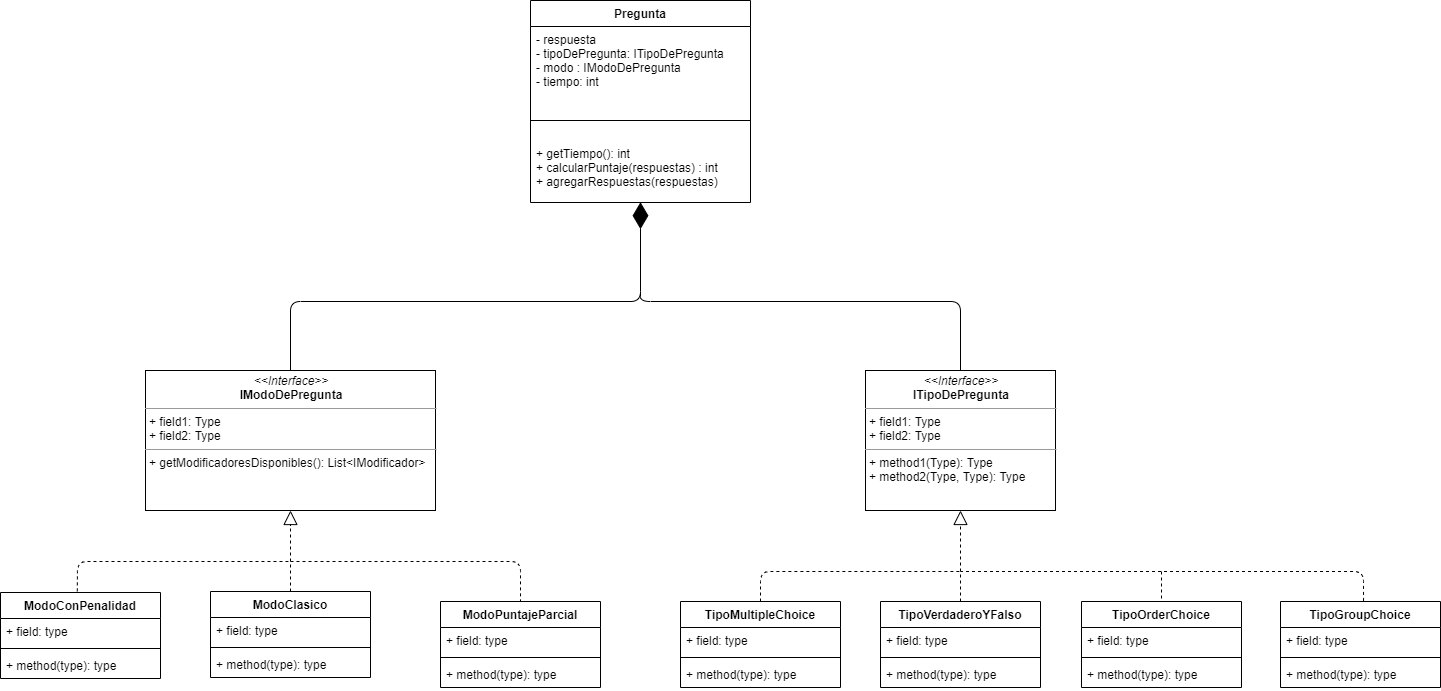

The diagram above was exported from draw.io. Its source (the exported page's mxGraphModel, read from the mxfile embedded in the PNG):
<mxGraphModel dx="1038" dy="568" grid="1" gridSize="10" guides="1" tooltips="1" connect="1" arrows="1" fold="1" page="1" pageScale="1" pageWidth="827" pageHeight="1169" math="0" shadow="0">
  <root>
    <mxCell id="0" />
    <mxCell id="1" parent="0" />
    <mxCell id="0R-id2Y4ONXB3qzgMfmv-38" value="Pregunta" style="swimlane;fontStyle=1;align=center;verticalAlign=top;childLayout=stackLayout;horizontal=1;startSize=26;horizontalStack=0;resizeParent=1;resizeParentMax=0;resizeLast=0;collapsible=1;marginBottom=0;" parent="1" vertex="1">
      <mxGeometry x="670" y="230" width="220" height="202" as="geometry" />
    </mxCell>
    <mxCell id="0R-id2Y4ONXB3qzgMfmv-39" value="- respuesta&#10;- tipoDePregunta: ITipoDePregunta&#10;- modo : IModoDePregunta&#10;- tiempo: int" style="text;strokeColor=none;fillColor=none;align=left;verticalAlign=top;spacingLeft=4;spacingRight=4;overflow=hidden;rotatable=0;points=[[0,0.5],[1,0.5]];portConstraint=eastwest;" parent="0R-id2Y4ONXB3qzgMfmv-38" vertex="1">
      <mxGeometry y="26" width="220" height="74" as="geometry" />
    </mxCell>
    <mxCell id="0R-id2Y4ONXB3qzgMfmv-40" value="" style="line;strokeWidth=1;fillColor=none;align=left;verticalAlign=middle;spacingTop=-1;spacingLeft=3;spacingRight=3;rotatable=0;labelPosition=right;points=[];portConstraint=eastwest;" parent="0R-id2Y4ONXB3qzgMfmv-38" vertex="1">
      <mxGeometry y="100" width="220" height="40" as="geometry" />
    </mxCell>
    <mxCell id="0R-id2Y4ONXB3qzgMfmv-41" value="+ getTiempo(): int&#10;+ calcularPuntaje(respuestas) : int&#10;+ agregarRespuestas(respuestas)&#10;" style="text;strokeColor=none;fillColor=none;align=left;verticalAlign=top;spacingLeft=4;spacingRight=4;overflow=hidden;rotatable=0;points=[[0,0.5],[1,0.5]];portConstraint=eastwest;" parent="0R-id2Y4ONXB3qzgMfmv-38" vertex="1">
      <mxGeometry y="140" width="220" height="62" as="geometry" />
    </mxCell>
    <mxCell id="0R-id2Y4ONXB3qzgMfmv-1" value="&lt;p style=&quot;margin: 0px ; margin-top: 4px ; text-align: center&quot;&gt;&lt;i&gt;&amp;lt;&amp;lt;Interface&amp;gt;&amp;gt;&lt;/i&gt;&lt;br&gt;&lt;span style=&quot;font-weight: 700&quot;&gt;IModoDePregunta&lt;/span&gt;&lt;br&gt;&lt;/p&gt;&lt;hr size=&quot;1&quot;&gt;&lt;p style=&quot;margin: 0px ; margin-left: 4px&quot;&gt;+ field1: Type&lt;br&gt;+ field2: Type&lt;/p&gt;&lt;hr size=&quot;1&quot;&gt;&lt;p style=&quot;margin: 0px ; margin-left: 4px&quot;&gt;+ getModificadoresDisponibles(): List&amp;lt;IModificador&amp;gt;&lt;br&gt;&lt;/p&gt;" style="verticalAlign=top;align=left;overflow=fill;fontSize=12;fontFamily=Helvetica;html=1;" parent="1" vertex="1">
      <mxGeometry x="285" y="600" width="290" height="140" as="geometry" />
    </mxCell>
    <mxCell id="0R-id2Y4ONXB3qzgMfmv-2" value="&lt;p style=&quot;margin: 0px ; margin-top: 4px ; text-align: center&quot;&gt;&lt;i&gt;&amp;lt;&amp;lt;Interface&amp;gt;&amp;gt;&lt;/i&gt;&lt;br&gt;&lt;span style=&quot;font-weight: 700&quot;&gt;ITipoDePregunta&lt;/span&gt;&lt;br&gt;&lt;/p&gt;&lt;hr size=&quot;1&quot;&gt;&lt;p style=&quot;margin: 0px ; margin-left: 4px&quot;&gt;+ field1: Type&lt;br&gt;+ field2: Type&lt;/p&gt;&lt;hr size=&quot;1&quot;&gt;&lt;p style=&quot;margin: 0px ; margin-left: 4px&quot;&gt;+ method1(Type): Type&lt;br&gt;+ method2(Type, Type): Type&lt;/p&gt;" style="verticalAlign=top;align=left;overflow=fill;fontSize=12;fontFamily=Helvetica;html=1;" parent="1" vertex="1">
      <mxGeometry x="1005" y="600" width="190" height="140" as="geometry" />
    </mxCell>
    <mxCell id="0R-id2Y4ONXB3qzgMfmv-11" value="" style="endArrow=block;dashed=1;endFill=0;endSize=12;html=1;entryX=0.5;entryY=1;entryDx=0;entryDy=0;exitX=0.5;exitY=0;exitDx=0;exitDy=0;" parent="1" source="0R-id2Y4ONXB3qzgMfmv-12" target="0R-id2Y4ONXB3qzgMfmv-1" edge="1">
      <mxGeometry width="160" relative="1" as="geometry">
        <mxPoint x="280" y="801" as="sourcePoint" />
        <mxPoint x="440" y="801" as="targetPoint" />
      </mxGeometry>
    </mxCell>
    <mxCell id="0R-id2Y4ONXB3qzgMfmv-32" value="" style="endArrow=block;dashed=1;endFill=0;endSize=12;html=1;entryX=0.5;entryY=1;entryDx=0;entryDy=0;exitX=0.5;exitY=0;exitDx=0;exitDy=0;" parent="1" source="0R-id2Y4ONXB3qzgMfmv-20" target="0R-id2Y4ONXB3qzgMfmv-2" edge="1">
      <mxGeometry width="160" relative="1" as="geometry">
        <mxPoint x="960" y="801" as="sourcePoint" />
        <mxPoint x="1120" y="801" as="targetPoint" />
      </mxGeometry>
    </mxCell>
    <mxCell id="0R-id2Y4ONXB3qzgMfmv-33" value="" style="endArrow=none;dashed=1;html=1;exitX=0.48;exitY=-0.013;exitDx=0;exitDy=0;exitPerimeter=0;" parent="1" source="0R-id2Y4ONXB3qzgMfmv-3" edge="1">
      <mxGeometry width="50" height="50" relative="1" as="geometry">
        <mxPoint x="390" y="811" as="sourcePoint" />
        <mxPoint x="430" y="791" as="targetPoint" />
        <Array as="points">
          <mxPoint x="217" y="791" />
        </Array>
      </mxGeometry>
    </mxCell>
    <mxCell id="0R-id2Y4ONXB3qzgMfmv-34" value="" style="endArrow=none;dashed=1;html=1;entryX=0.5;entryY=0;entryDx=0;entryDy=0;" parent="1" target="0R-id2Y4ONXB3qzgMfmv-7" edge="1">
      <mxGeometry width="50" height="50" relative="1" as="geometry">
        <mxPoint x="430" y="791" as="sourcePoint" />
        <mxPoint x="490" y="741" as="targetPoint" />
        <Array as="points">
          <mxPoint x="660" y="791" />
        </Array>
      </mxGeometry>
    </mxCell>
    <mxCell id="0R-id2Y4ONXB3qzgMfmv-35" value="" style="endArrow=none;dashed=1;html=1;exitX=0.5;exitY=0;exitDx=0;exitDy=0;" parent="1" source="0R-id2Y4ONXB3qzgMfmv-16" edge="1">
      <mxGeometry width="50" height="50" relative="1" as="geometry">
        <mxPoint x="890" y="831" as="sourcePoint" />
        <mxPoint x="1100" y="801" as="targetPoint" />
        <Array as="points">
          <mxPoint x="900" y="801" />
        </Array>
      </mxGeometry>
    </mxCell>
    <mxCell id="0R-id2Y4ONXB3qzgMfmv-36" value="" style="endArrow=none;dashed=1;html=1;entryX=0.5;entryY=0;entryDx=0;entryDy=0;" parent="1" target="0R-id2Y4ONXB3qzgMfmv-24" edge="1">
      <mxGeometry width="50" height="50" relative="1" as="geometry">
        <mxPoint x="1301" y="801" as="sourcePoint" />
        <mxPoint x="1230" y="781" as="targetPoint" />
        <Array as="points">
          <mxPoint x="1301" y="801" />
        </Array>
      </mxGeometry>
    </mxCell>
    <mxCell id="0R-id2Y4ONXB3qzgMfmv-37" value="" style="endArrow=none;dashed=1;html=1;exitX=0.519;exitY=-0.007;exitDx=0;exitDy=0;exitPerimeter=0;" parent="1" source="0R-id2Y4ONXB3qzgMfmv-28" edge="1">
      <mxGeometry width="50" height="50" relative="1" as="geometry">
        <mxPoint x="1490" y="831" as="sourcePoint" />
        <mxPoint x="1100" y="801" as="targetPoint" />
        <Array as="points">
          <mxPoint x="1503" y="801" />
        </Array>
      </mxGeometry>
    </mxCell>
    <mxCell id="0R-id2Y4ONXB3qzgMfmv-42" value="" style="endArrow=diamondThin;endFill=1;endSize=24;html=1;entryX=0.5;entryY=0.995;entryDx=0;entryDy=0;entryPerimeter=0;exitX=0.5;exitY=0;exitDx=0;exitDy=0;" parent="1" source="0R-id2Y4ONXB3qzgMfmv-1" target="0R-id2Y4ONXB3qzgMfmv-41" edge="1">
      <mxGeometry width="160" relative="1" as="geometry">
        <mxPoint x="650" y="501" as="sourcePoint" />
        <mxPoint x="810" y="501" as="targetPoint" />
        <Array as="points">
          <mxPoint x="430" y="531" />
          <mxPoint x="780" y="531" />
        </Array>
      </mxGeometry>
    </mxCell>
    <mxCell id="0R-id2Y4ONXB3qzgMfmv-43" value="" style="endArrow=none;html=1;edgeStyle=orthogonalEdgeStyle;entryX=0.5;entryY=0;entryDx=0;entryDy=0;" parent="1" target="0R-id2Y4ONXB3qzgMfmv-2" edge="1">
      <mxGeometry relative="1" as="geometry">
        <mxPoint x="780" y="521" as="sourcePoint" />
        <mxPoint x="1101.9999999999998" y="606" as="targetPoint" />
        <Array as="points">
          <mxPoint x="780" y="521" />
          <mxPoint x="780" y="531" />
          <mxPoint x="1100" y="531" />
        </Array>
      </mxGeometry>
    </mxCell>
    <mxCell id="0R-id2Y4ONXB3qzgMfmv-3" value="ModoConPenalidad" style="swimlane;fontStyle=1;align=center;verticalAlign=top;childLayout=stackLayout;horizontal=1;startSize=26;horizontalStack=0;resizeParent=1;resizeParentMax=0;resizeLast=0;collapsible=1;marginBottom=0;" parent="1" vertex="1">
      <mxGeometry x="140" y="822" width="160" height="86" as="geometry" />
    </mxCell>
    <mxCell id="0R-id2Y4ONXB3qzgMfmv-4" value="+ field: type" style="text;strokeColor=none;fillColor=none;align=left;verticalAlign=top;spacingLeft=4;spacingRight=4;overflow=hidden;rotatable=0;points=[[0,0.5],[1,0.5]];portConstraint=eastwest;" parent="0R-id2Y4ONXB3qzgMfmv-3" vertex="1">
      <mxGeometry y="26" width="160" height="26" as="geometry" />
    </mxCell>
    <mxCell id="0R-id2Y4ONXB3qzgMfmv-5" value="" style="line;strokeWidth=1;fillColor=none;align=left;verticalAlign=middle;spacingTop=-1;spacingLeft=3;spacingRight=3;rotatable=0;labelPosition=right;points=[];portConstraint=eastwest;" parent="0R-id2Y4ONXB3qzgMfmv-3" vertex="1">
      <mxGeometry y="52" width="160" height="8" as="geometry" />
    </mxCell>
    <mxCell id="0R-id2Y4ONXB3qzgMfmv-6" value="+ method(type): type" style="text;strokeColor=none;fillColor=none;align=left;verticalAlign=top;spacingLeft=4;spacingRight=4;overflow=hidden;rotatable=0;points=[[0,0.5],[1,0.5]];portConstraint=eastwest;" parent="0R-id2Y4ONXB3qzgMfmv-3" vertex="1">
      <mxGeometry y="60" width="160" height="26" as="geometry" />
    </mxCell>
    <mxCell id="0R-id2Y4ONXB3qzgMfmv-7" value="ModoPuntajeParcial&#10;" style="swimlane;fontStyle=1;align=center;verticalAlign=top;childLayout=stackLayout;horizontal=1;startSize=26;horizontalStack=0;resizeParent=1;resizeParentMax=0;resizeLast=0;collapsible=1;marginBottom=0;" parent="1" vertex="1">
      <mxGeometry x="580" y="831" width="160" height="86" as="geometry" />
    </mxCell>
    <mxCell id="0R-id2Y4ONXB3qzgMfmv-8" value="+ field: type" style="text;strokeColor=none;fillColor=none;align=left;verticalAlign=top;spacingLeft=4;spacingRight=4;overflow=hidden;rotatable=0;points=[[0,0.5],[1,0.5]];portConstraint=eastwest;" parent="0R-id2Y4ONXB3qzgMfmv-7" vertex="1">
      <mxGeometry y="26" width="160" height="26" as="geometry" />
    </mxCell>
    <mxCell id="0R-id2Y4ONXB3qzgMfmv-9" value="" style="line;strokeWidth=1;fillColor=none;align=left;verticalAlign=middle;spacingTop=-1;spacingLeft=3;spacingRight=3;rotatable=0;labelPosition=right;points=[];portConstraint=eastwest;" parent="0R-id2Y4ONXB3qzgMfmv-7" vertex="1">
      <mxGeometry y="52" width="160" height="8" as="geometry" />
    </mxCell>
    <mxCell id="0R-id2Y4ONXB3qzgMfmv-10" value="+ method(type): type" style="text;strokeColor=none;fillColor=none;align=left;verticalAlign=top;spacingLeft=4;spacingRight=4;overflow=hidden;rotatable=0;points=[[0,0.5],[1,0.5]];portConstraint=eastwest;" parent="0R-id2Y4ONXB3qzgMfmv-7" vertex="1">
      <mxGeometry y="60" width="160" height="26" as="geometry" />
    </mxCell>
    <mxCell id="0R-id2Y4ONXB3qzgMfmv-12" value="ModoClasico&#10;" style="swimlane;fontStyle=1;align=center;verticalAlign=top;childLayout=stackLayout;horizontal=1;startSize=26;horizontalStack=0;resizeParent=1;resizeParentMax=0;resizeLast=0;collapsible=1;marginBottom=0;" parent="1" vertex="1">
      <mxGeometry x="350" y="821" width="160" height="86" as="geometry" />
    </mxCell>
    <mxCell id="0R-id2Y4ONXB3qzgMfmv-13" value="+ field: type" style="text;strokeColor=none;fillColor=none;align=left;verticalAlign=top;spacingLeft=4;spacingRight=4;overflow=hidden;rotatable=0;points=[[0,0.5],[1,0.5]];portConstraint=eastwest;" parent="0R-id2Y4ONXB3qzgMfmv-12" vertex="1">
      <mxGeometry y="26" width="160" height="26" as="geometry" />
    </mxCell>
    <mxCell id="0R-id2Y4ONXB3qzgMfmv-14" value="" style="line;strokeWidth=1;fillColor=none;align=left;verticalAlign=middle;spacingTop=-1;spacingLeft=3;spacingRight=3;rotatable=0;labelPosition=right;points=[];portConstraint=eastwest;" parent="0R-id2Y4ONXB3qzgMfmv-12" vertex="1">
      <mxGeometry y="52" width="160" height="8" as="geometry" />
    </mxCell>
    <mxCell id="0R-id2Y4ONXB3qzgMfmv-15" value="+ method(type): type" style="text;strokeColor=none;fillColor=none;align=left;verticalAlign=top;spacingLeft=4;spacingRight=4;overflow=hidden;rotatable=0;points=[[0,0.5],[1,0.5]];portConstraint=eastwest;" parent="0R-id2Y4ONXB3qzgMfmv-12" vertex="1">
      <mxGeometry y="60" width="160" height="26" as="geometry" />
    </mxCell>
    <mxCell id="0R-id2Y4ONXB3qzgMfmv-16" value="TipoMultipleChoice" style="swimlane;fontStyle=1;align=center;verticalAlign=top;childLayout=stackLayout;horizontal=1;startSize=26;horizontalStack=0;resizeParent=1;resizeParentMax=0;resizeLast=0;collapsible=1;marginBottom=0;" parent="1" vertex="1">
      <mxGeometry x="820" y="831" width="160" height="86" as="geometry" />
    </mxCell>
    <mxCell id="0R-id2Y4ONXB3qzgMfmv-17" value="+ field: type" style="text;strokeColor=none;fillColor=none;align=left;verticalAlign=top;spacingLeft=4;spacingRight=4;overflow=hidden;rotatable=0;points=[[0,0.5],[1,0.5]];portConstraint=eastwest;" parent="0R-id2Y4ONXB3qzgMfmv-16" vertex="1">
      <mxGeometry y="26" width="160" height="26" as="geometry" />
    </mxCell>
    <mxCell id="0R-id2Y4ONXB3qzgMfmv-18" value="" style="line;strokeWidth=1;fillColor=none;align=left;verticalAlign=middle;spacingTop=-1;spacingLeft=3;spacingRight=3;rotatable=0;labelPosition=right;points=[];portConstraint=eastwest;" parent="0R-id2Y4ONXB3qzgMfmv-16" vertex="1">
      <mxGeometry y="52" width="160" height="8" as="geometry" />
    </mxCell>
    <mxCell id="0R-id2Y4ONXB3qzgMfmv-19" value="+ method(type): type" style="text;strokeColor=none;fillColor=none;align=left;verticalAlign=top;spacingLeft=4;spacingRight=4;overflow=hidden;rotatable=0;points=[[0,0.5],[1,0.5]];portConstraint=eastwest;" parent="0R-id2Y4ONXB3qzgMfmv-16" vertex="1">
      <mxGeometry y="60" width="160" height="26" as="geometry" />
    </mxCell>
    <mxCell id="0R-id2Y4ONXB3qzgMfmv-20" value="TipoVerdaderoYFalso" style="swimlane;fontStyle=1;align=center;verticalAlign=top;childLayout=stackLayout;horizontal=1;startSize=26;horizontalStack=0;resizeParent=1;resizeParentMax=0;resizeLast=0;collapsible=1;marginBottom=0;" parent="1" vertex="1">
      <mxGeometry x="1020" y="831" width="160" height="86" as="geometry" />
    </mxCell>
    <mxCell id="0R-id2Y4ONXB3qzgMfmv-21" value="+ field: type" style="text;strokeColor=none;fillColor=none;align=left;verticalAlign=top;spacingLeft=4;spacingRight=4;overflow=hidden;rotatable=0;points=[[0,0.5],[1,0.5]];portConstraint=eastwest;" parent="0R-id2Y4ONXB3qzgMfmv-20" vertex="1">
      <mxGeometry y="26" width="160" height="26" as="geometry" />
    </mxCell>
    <mxCell id="0R-id2Y4ONXB3qzgMfmv-22" value="" style="line;strokeWidth=1;fillColor=none;align=left;verticalAlign=middle;spacingTop=-1;spacingLeft=3;spacingRight=3;rotatable=0;labelPosition=right;points=[];portConstraint=eastwest;" parent="0R-id2Y4ONXB3qzgMfmv-20" vertex="1">
      <mxGeometry y="52" width="160" height="8" as="geometry" />
    </mxCell>
    <mxCell id="0R-id2Y4ONXB3qzgMfmv-23" value="+ method(type): type" style="text;strokeColor=none;fillColor=none;align=left;verticalAlign=top;spacingLeft=4;spacingRight=4;overflow=hidden;rotatable=0;points=[[0,0.5],[1,0.5]];portConstraint=eastwest;" parent="0R-id2Y4ONXB3qzgMfmv-20" vertex="1">
      <mxGeometry y="60" width="160" height="26" as="geometry" />
    </mxCell>
    <mxCell id="0R-id2Y4ONXB3qzgMfmv-24" value="TipoOrderChoice" style="swimlane;fontStyle=1;align=center;verticalAlign=top;childLayout=stackLayout;horizontal=1;startSize=26;horizontalStack=0;resizeParent=1;resizeParentMax=0;resizeLast=0;collapsible=1;marginBottom=0;" parent="1" vertex="1">
      <mxGeometry x="1221" y="831" width="160" height="86" as="geometry" />
    </mxCell>
    <mxCell id="0R-id2Y4ONXB3qzgMfmv-25" value="+ field: type" style="text;strokeColor=none;fillColor=none;align=left;verticalAlign=top;spacingLeft=4;spacingRight=4;overflow=hidden;rotatable=0;points=[[0,0.5],[1,0.5]];portConstraint=eastwest;" parent="0R-id2Y4ONXB3qzgMfmv-24" vertex="1">
      <mxGeometry y="26" width="160" height="26" as="geometry" />
    </mxCell>
    <mxCell id="0R-id2Y4ONXB3qzgMfmv-26" value="" style="line;strokeWidth=1;fillColor=none;align=left;verticalAlign=middle;spacingTop=-1;spacingLeft=3;spacingRight=3;rotatable=0;labelPosition=right;points=[];portConstraint=eastwest;" parent="0R-id2Y4ONXB3qzgMfmv-24" vertex="1">
      <mxGeometry y="52" width="160" height="8" as="geometry" />
    </mxCell>
    <mxCell id="0R-id2Y4ONXB3qzgMfmv-27" value="+ method(type): type" style="text;strokeColor=none;fillColor=none;align=left;verticalAlign=top;spacingLeft=4;spacingRight=4;overflow=hidden;rotatable=0;points=[[0,0.5],[1,0.5]];portConstraint=eastwest;" parent="0R-id2Y4ONXB3qzgMfmv-24" vertex="1">
      <mxGeometry y="60" width="160" height="26" as="geometry" />
    </mxCell>
    <mxCell id="0R-id2Y4ONXB3qzgMfmv-28" value="TipoGroupChoice" style="swimlane;fontStyle=1;align=center;verticalAlign=top;childLayout=stackLayout;horizontal=1;startSize=26;horizontalStack=0;resizeParent=1;resizeParentMax=0;resizeLast=0;collapsible=1;marginBottom=0;" parent="1" vertex="1">
      <mxGeometry x="1420" y="831" width="160" height="86" as="geometry" />
    </mxCell>
    <mxCell id="0R-id2Y4ONXB3qzgMfmv-29" value="+ field: type" style="text;strokeColor=none;fillColor=none;align=left;verticalAlign=top;spacingLeft=4;spacingRight=4;overflow=hidden;rotatable=0;points=[[0,0.5],[1,0.5]];portConstraint=eastwest;" parent="0R-id2Y4ONXB3qzgMfmv-28" vertex="1">
      <mxGeometry y="26" width="160" height="26" as="geometry" />
    </mxCell>
    <mxCell id="0R-id2Y4ONXB3qzgMfmv-30" value="" style="line;strokeWidth=1;fillColor=none;align=left;verticalAlign=middle;spacingTop=-1;spacingLeft=3;spacingRight=3;rotatable=0;labelPosition=right;points=[];portConstraint=eastwest;" parent="0R-id2Y4ONXB3qzgMfmv-28" vertex="1">
      <mxGeometry y="52" width="160" height="8" as="geometry" />
    </mxCell>
    <mxCell id="0R-id2Y4ONXB3qzgMfmv-31" value="+ method(type): type" style="text;strokeColor=none;fillColor=none;align=left;verticalAlign=top;spacingLeft=4;spacingRight=4;overflow=hidden;rotatable=0;points=[[0,0.5],[1,0.5]];portConstraint=eastwest;" parent="0R-id2Y4ONXB3qzgMfmv-28" vertex="1">
      <mxGeometry y="60" width="160" height="26" as="geometry" />
    </mxCell>
  </root>
</mxGraphModel>